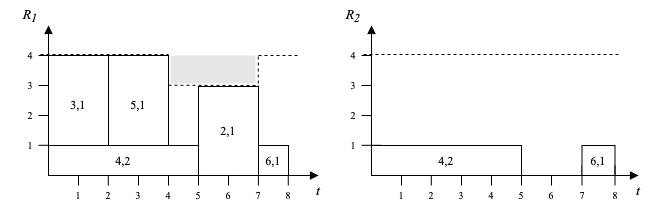

The diagram above was exported from draw.io. Its source (the exported page's mxGraphModel, read from the mxfile embedded in the PNG):
<mxGraphModel dx="652" dy="389" grid="1" gridSize="10" guides="1" tooltips="1" connect="1" arrows="1" fold="1" page="1" pageScale="1" pageWidth="827" pageHeight="1169" math="0" shadow="0">
  <root>
    <mxCell id="0" />
    <mxCell id="1" parent="0" />
    <mxCell id="4vWwz7yFjN16HVkPxue9-121" value="" style="rounded=0;whiteSpace=wrap;html=1;fontFamily=Times New Roman;fontSize=10;strokeColor=default;fillColor=#FFFFFF;gradientColor=#ffffff;" parent="1" vertex="1">
      <mxGeometry x="350" y="231" width="60" height="89" as="geometry" />
    </mxCell>
    <mxCell id="4vWwz7yFjN16HVkPxue9-1" value="" style="endArrow=block;html=1;rounded=0;endFill=1;" parent="1" edge="1">
      <mxGeometry width="50" height="50" relative="1" as="geometry">
        <mxPoint x="200" y="320" as="sourcePoint" />
        <mxPoint x="200" y="170" as="targetPoint" />
      </mxGeometry>
    </mxCell>
    <mxCell id="4vWwz7yFjN16HVkPxue9-2" value="" style="endArrow=block;html=1;rounded=0;endFill=1;entryX=0.5;entryY=0;entryDx=0;entryDy=0;" parent="1" edge="1" target="4vWwz7yFjN16HVkPxue9-19">
      <mxGeometry width="50" height="50" relative="1" as="geometry">
        <mxPoint x="200" y="320" as="sourcePoint" />
        <mxPoint x="440" y="320" as="targetPoint" />
      </mxGeometry>
    </mxCell>
    <mxCell id="4vWwz7yFjN16HVkPxue9-3" value="&lt;font style=&quot;font-size: 14px&quot;&gt;R&lt;sub&gt;1&lt;/sub&gt;&lt;/font&gt;" style="text;html=1;strokeColor=none;fillColor=none;align=center;verticalAlign=middle;whiteSpace=wrap;rounded=0;fontStyle=2;fontFamily=Times New Roman;fontSize=14;" parent="1" vertex="1">
      <mxGeometry x="152" y="145" width="60" height="30" as="geometry" />
    </mxCell>
    <mxCell id="4vWwz7yFjN16HVkPxue9-6" value="" style="endArrow=none;html=1;rounded=0;fontFamily=Times New Roman;fontSize=14;" parent="1" edge="1">
      <mxGeometry width="50" height="50" relative="1" as="geometry">
        <mxPoint x="190" y="260" as="sourcePoint" />
        <mxPoint x="210" y="260" as="targetPoint" />
      </mxGeometry>
    </mxCell>
    <mxCell id="4vWwz7yFjN16HVkPxue9-7" value="" style="endArrow=none;html=1;rounded=0;fontFamily=Times New Roman;fontSize=14;" parent="1" edge="1">
      <mxGeometry width="50" height="50" relative="1" as="geometry">
        <mxPoint x="190" y="289.8" as="sourcePoint" />
        <mxPoint x="210" y="289.8" as="targetPoint" />
      </mxGeometry>
    </mxCell>
    <mxCell id="4vWwz7yFjN16HVkPxue9-9" value="" style="endArrow=none;html=1;rounded=0;fontFamily=Times New Roman;fontSize=14;" parent="1" edge="1">
      <mxGeometry width="50" height="50" relative="1" as="geometry">
        <mxPoint x="190" y="230" as="sourcePoint" />
        <mxPoint x="210" y="230" as="targetPoint" />
      </mxGeometry>
    </mxCell>
    <mxCell id="4vWwz7yFjN16HVkPxue9-10" value="" style="endArrow=none;html=1;rounded=0;fontFamily=Times New Roman;fontSize=14;" parent="1" edge="1">
      <mxGeometry width="50" height="50" relative="1" as="geometry">
        <mxPoint x="190" y="200" as="sourcePoint" />
        <mxPoint x="210" y="200" as="targetPoint" />
      </mxGeometry>
    </mxCell>
    <mxCell id="4vWwz7yFjN16HVkPxue9-11" value="" style="endArrow=none;html=1;rounded=0;fontFamily=Times New Roman;fontSize=14;" parent="1" edge="1">
      <mxGeometry width="50" height="50" relative="1" as="geometry">
        <mxPoint x="230" y="330" as="sourcePoint" />
        <mxPoint x="230" y="309.99999999999994" as="targetPoint" />
      </mxGeometry>
    </mxCell>
    <mxCell id="4vWwz7yFjN16HVkPxue9-12" value="" style="endArrow=none;html=1;rounded=0;fontFamily=Times New Roman;fontSize=14;" parent="1" edge="1">
      <mxGeometry width="50" height="50" relative="1" as="geometry">
        <mxPoint x="259.8" y="330" as="sourcePoint" />
        <mxPoint x="259.8" y="310" as="targetPoint" />
      </mxGeometry>
    </mxCell>
    <mxCell id="4vWwz7yFjN16HVkPxue9-13" value="" style="endArrow=none;html=1;rounded=0;fontFamily=Times New Roman;fontSize=14;" parent="1" edge="1">
      <mxGeometry width="50" height="50" relative="1" as="geometry">
        <mxPoint x="289.99999999999994" y="330" as="sourcePoint" />
        <mxPoint x="289.99999999999994" y="310" as="targetPoint" />
      </mxGeometry>
    </mxCell>
    <mxCell id="4vWwz7yFjN16HVkPxue9-14" value="" style="endArrow=none;html=1;rounded=0;fontFamily=Times New Roman;fontSize=14;" parent="1" edge="1">
      <mxGeometry width="50" height="50" relative="1" as="geometry">
        <mxPoint x="320" y="330" as="sourcePoint" />
        <mxPoint x="320" y="310" as="targetPoint" />
      </mxGeometry>
    </mxCell>
    <mxCell id="4vWwz7yFjN16HVkPxue9-15" value="" style="endArrow=none;html=1;rounded=0;fontFamily=Times New Roman;fontSize=14;" parent="1" edge="1">
      <mxGeometry width="50" height="50" relative="1" as="geometry">
        <mxPoint x="350" y="330" as="sourcePoint" />
        <mxPoint x="350" y="310" as="targetPoint" />
      </mxGeometry>
    </mxCell>
    <mxCell id="4vWwz7yFjN16HVkPxue9-19" value="t" style="text;html=1;strokeColor=none;fillColor=none;align=center;verticalAlign=middle;whiteSpace=wrap;rounded=0;fontStyle=2;fontFamily=Times New Roman;fontSize=14;" parent="1" vertex="1">
      <mxGeometry x="440" y="320" width="60" height="30" as="geometry" />
    </mxCell>
    <mxCell id="4vWwz7yFjN16HVkPxue9-20" value="" style="rounded=0;whiteSpace=wrap;html=1;fontFamily=Times New Roman;fontSize=14;" parent="1" vertex="1">
      <mxGeometry x="200" y="290" width="150" height="30" as="geometry" />
    </mxCell>
    <mxCell id="4vWwz7yFjN16HVkPxue9-21" value="" style="rounded=0;whiteSpace=wrap;html=1;fontFamily=Times New Roman;fontSize=14;" parent="1" vertex="1">
      <mxGeometry x="200" y="200" width="60" height="90" as="geometry" />
    </mxCell>
    <mxCell id="4vWwz7yFjN16HVkPxue9-22" value="" style="rounded=0;whiteSpace=wrap;html=1;fontFamily=Times New Roman;fontSize=14;" parent="1" vertex="1">
      <mxGeometry x="260" y="200" width="60" height="90" as="geometry" />
    </mxCell>
    <mxCell id="4vWwz7yFjN16HVkPxue9-34" value="" style="rounded=0;whiteSpace=wrap;html=1;fontFamily=Times New Roman;fontSize=14;strokeColor=default;gradientColor=#ffffff;fillColor=#FFFFFF;" parent="1" vertex="1">
      <mxGeometry x="410" y="290" width="30" height="30" as="geometry" />
    </mxCell>
    <mxCell id="4vWwz7yFjN16HVkPxue9-35" value="1" style="text;html=1;strokeColor=none;fillColor=none;align=center;verticalAlign=middle;whiteSpace=wrap;rounded=0;fontStyle=0;fontFamily=Times New Roman;fontSize=10;" parent="1" vertex="1">
      <mxGeometry x="172" y="275" width="20" height="30" as="geometry" />
    </mxCell>
    <mxCell id="4vWwz7yFjN16HVkPxue9-36" value="2" style="text;html=1;strokeColor=none;fillColor=none;align=center;verticalAlign=middle;whiteSpace=wrap;rounded=0;fontStyle=0;fontFamily=Times New Roman;fontSize=10;" parent="1" vertex="1">
      <mxGeometry x="172" y="245" width="20" height="30" as="geometry" />
    </mxCell>
    <mxCell id="4vWwz7yFjN16HVkPxue9-37" value="3" style="text;html=1;strokeColor=none;fillColor=none;align=center;verticalAlign=middle;whiteSpace=wrap;rounded=0;fontStyle=0;fontFamily=Times New Roman;fontSize=10;" parent="1" vertex="1">
      <mxGeometry x="172" y="215" width="20" height="30" as="geometry" />
    </mxCell>
    <mxCell id="4vWwz7yFjN16HVkPxue9-38" value="4" style="text;html=1;strokeColor=none;fillColor=none;align=center;verticalAlign=middle;whiteSpace=wrap;rounded=0;fontStyle=0;fontFamily=Times New Roman;fontSize=10;" parent="1" vertex="1">
      <mxGeometry x="172" y="185" width="20" height="30" as="geometry" />
    </mxCell>
    <mxCell id="4vWwz7yFjN16HVkPxue9-39" value="1" style="text;html=1;strokeColor=none;fillColor=none;align=center;verticalAlign=middle;whiteSpace=wrap;rounded=0;fontStyle=0;fontFamily=Times New Roman;fontSize=10;" parent="1" vertex="1">
      <mxGeometry x="220" y="330" width="20" height="20" as="geometry" />
    </mxCell>
    <mxCell id="4vWwz7yFjN16HVkPxue9-40" value="2" style="text;html=1;strokeColor=none;fillColor=none;align=center;verticalAlign=middle;whiteSpace=wrap;rounded=0;fontStyle=0;fontFamily=Times New Roman;fontSize=10;" parent="1" vertex="1">
      <mxGeometry x="250" y="330" width="20" height="20" as="geometry" />
    </mxCell>
    <mxCell id="4vWwz7yFjN16HVkPxue9-41" value="3" style="text;html=1;strokeColor=none;fillColor=none;align=center;verticalAlign=middle;whiteSpace=wrap;rounded=0;fontStyle=0;fontFamily=Times New Roman;fontSize=10;" parent="1" vertex="1">
      <mxGeometry x="280" y="330" width="20" height="20" as="geometry" />
    </mxCell>
    <mxCell id="4vWwz7yFjN16HVkPxue9-42" value="4" style="text;html=1;strokeColor=none;fillColor=none;align=center;verticalAlign=middle;whiteSpace=wrap;rounded=0;fontStyle=0;fontFamily=Times New Roman;fontSize=10;" parent="1" vertex="1">
      <mxGeometry x="310" y="330" width="20" height="20" as="geometry" />
    </mxCell>
    <mxCell id="4vWwz7yFjN16HVkPxue9-44" value="5" style="text;html=1;strokeColor=none;fillColor=none;align=center;verticalAlign=middle;whiteSpace=wrap;rounded=0;fontStyle=0;fontFamily=Times New Roman;fontSize=10;" parent="1" vertex="1">
      <mxGeometry x="340" y="330" width="20" height="20" as="geometry" />
    </mxCell>
    <mxCell id="4vWwz7yFjN16HVkPxue9-45" value="6" style="text;html=1;strokeColor=none;fillColor=none;align=center;verticalAlign=middle;whiteSpace=wrap;rounded=0;fontStyle=0;fontFamily=Times New Roman;fontSize=10;" parent="1" vertex="1">
      <mxGeometry x="370" y="330" width="20" height="20" as="geometry" />
    </mxCell>
    <mxCell id="4vWwz7yFjN16HVkPxue9-46" value="7" style="text;html=1;strokeColor=none;fillColor=none;align=center;verticalAlign=middle;whiteSpace=wrap;rounded=0;fontStyle=0;fontFamily=Times New Roman;fontSize=10;" parent="1" vertex="1">
      <mxGeometry x="400" y="330" width="20" height="20" as="geometry" />
    </mxCell>
    <mxCell id="4vWwz7yFjN16HVkPxue9-48" value="" style="endArrow=none;html=1;rounded=0;fontFamily=Times New Roman;fontSize=10;exitX=1;exitY=0.5;exitDx=0;exitDy=0;dashed=1;" parent="1" edge="1">
      <mxGeometry width="50" height="50" relative="1" as="geometry">
        <mxPoint x="192" y="199" as="sourcePoint" />
        <mxPoint x="320" y="199" as="targetPoint" />
      </mxGeometry>
    </mxCell>
    <mxCell id="4vWwz7yFjN16HVkPxue9-49" value="" style="endArrow=block;html=1;rounded=0;endFill=1;" parent="1" edge="1">
      <mxGeometry width="50" height="50" relative="1" as="geometry">
        <mxPoint x="523" y="320" as="sourcePoint" />
        <mxPoint x="523" y="170" as="targetPoint" />
      </mxGeometry>
    </mxCell>
    <mxCell id="4vWwz7yFjN16HVkPxue9-50" value="" style="endArrow=block;html=1;rounded=0;endFill=1;entryX=0.5;entryY=0;entryDx=0;entryDy=0;" parent="1" edge="1" target="4vWwz7yFjN16HVkPxue9-63">
      <mxGeometry width="50" height="50" relative="1" as="geometry">
        <mxPoint x="523" y="320" as="sourcePoint" />
        <mxPoint x="760" y="320" as="targetPoint" />
      </mxGeometry>
    </mxCell>
    <mxCell id="4vWwz7yFjN16HVkPxue9-51" value="&lt;font style=&quot;font-size: 14px&quot;&gt;R&lt;sub&gt;2&lt;/sub&gt;&lt;/font&gt;" style="text;html=1;strokeColor=none;fillColor=none;align=center;verticalAlign=middle;whiteSpace=wrap;rounded=0;fontStyle=2;fontFamily=Times New Roman;fontSize=14;" parent="1" vertex="1">
      <mxGeometry x="475" y="145" width="60" height="30" as="geometry" />
    </mxCell>
    <mxCell id="4vWwz7yFjN16HVkPxue9-52" value="" style="endArrow=none;html=1;rounded=0;fontFamily=Times New Roman;fontSize=14;" parent="1" edge="1">
      <mxGeometry width="50" height="50" relative="1" as="geometry">
        <mxPoint x="513" y="260" as="sourcePoint" />
        <mxPoint x="523" y="260" as="targetPoint" />
      </mxGeometry>
    </mxCell>
    <mxCell id="4vWwz7yFjN16HVkPxue9-53" value="" style="endArrow=none;html=1;rounded=0;fontFamily=Times New Roman;fontSize=14;" parent="1" edge="1">
      <mxGeometry width="50" height="50" relative="1" as="geometry">
        <mxPoint x="513" y="289.79999999999995" as="sourcePoint" />
        <mxPoint x="533" y="289.79999999999995" as="targetPoint" />
      </mxGeometry>
    </mxCell>
    <mxCell id="4vWwz7yFjN16HVkPxue9-54" value="" style="endArrow=none;html=1;rounded=0;fontFamily=Times New Roman;fontSize=14;" parent="1" edge="1">
      <mxGeometry width="50" height="50" relative="1" as="geometry">
        <mxPoint x="513" y="230" as="sourcePoint" />
        <mxPoint x="523" y="230" as="targetPoint" />
      </mxGeometry>
    </mxCell>
    <mxCell id="4vWwz7yFjN16HVkPxue9-55" value="" style="endArrow=none;html=1;rounded=0;fontFamily=Times New Roman;fontSize=14;" parent="1" edge="1">
      <mxGeometry width="50" height="50" relative="1" as="geometry">
        <mxPoint x="513" y="200" as="sourcePoint" />
        <mxPoint x="523" y="200" as="targetPoint" />
      </mxGeometry>
    </mxCell>
    <mxCell id="4vWwz7yFjN16HVkPxue9-56" value="" style="endArrow=none;html=1;rounded=0;fontFamily=Times New Roman;fontSize=14;" parent="1" edge="1">
      <mxGeometry width="50" height="50" relative="1" as="geometry">
        <mxPoint x="553" y="330" as="sourcePoint" />
        <mxPoint x="553" y="310" as="targetPoint" />
      </mxGeometry>
    </mxCell>
    <mxCell id="4vWwz7yFjN16HVkPxue9-57" value="" style="endArrow=none;html=1;rounded=0;fontFamily=Times New Roman;fontSize=14;" parent="1" edge="1">
      <mxGeometry width="50" height="50" relative="1" as="geometry">
        <mxPoint x="582.8" y="330" as="sourcePoint" />
        <mxPoint x="582.8" y="310" as="targetPoint" />
      </mxGeometry>
    </mxCell>
    <mxCell id="4vWwz7yFjN16HVkPxue9-58" value="" style="endArrow=none;html=1;rounded=0;fontFamily=Times New Roman;fontSize=14;" parent="1" edge="1">
      <mxGeometry width="50" height="50" relative="1" as="geometry">
        <mxPoint x="613" y="330" as="sourcePoint" />
        <mxPoint x="613" y="310" as="targetPoint" />
      </mxGeometry>
    </mxCell>
    <mxCell id="4vWwz7yFjN16HVkPxue9-59" value="" style="endArrow=none;html=1;rounded=0;fontFamily=Times New Roman;fontSize=14;" parent="1" edge="1">
      <mxGeometry width="50" height="50" relative="1" as="geometry">
        <mxPoint x="643" y="330" as="sourcePoint" />
        <mxPoint x="643" y="310" as="targetPoint" />
      </mxGeometry>
    </mxCell>
    <mxCell id="4vWwz7yFjN16HVkPxue9-60" value="" style="endArrow=none;html=1;rounded=0;fontFamily=Times New Roman;fontSize=14;" parent="1" edge="1">
      <mxGeometry width="50" height="50" relative="1" as="geometry">
        <mxPoint x="673" y="330" as="sourcePoint" />
        <mxPoint x="673" y="310" as="targetPoint" />
      </mxGeometry>
    </mxCell>
    <mxCell id="4vWwz7yFjN16HVkPxue9-61" value="" style="endArrow=none;html=1;rounded=0;fontFamily=Times New Roman;fontSize=14;" parent="1" edge="1">
      <mxGeometry width="50" height="50" relative="1" as="geometry">
        <mxPoint x="703" y="330" as="sourcePoint" />
        <mxPoint x="703" y="320" as="targetPoint" />
      </mxGeometry>
    </mxCell>
    <mxCell id="4vWwz7yFjN16HVkPxue9-62" value="" style="endArrow=none;html=1;rounded=0;fontFamily=Times New Roman;fontSize=14;" parent="1" edge="1">
      <mxGeometry width="50" height="50" relative="1" as="geometry">
        <mxPoint x="733.5" y="330" as="sourcePoint" />
        <mxPoint x="733.5" y="310" as="targetPoint" />
      </mxGeometry>
    </mxCell>
    <mxCell id="4vWwz7yFjN16HVkPxue9-63" value="t" style="text;html=1;strokeColor=none;fillColor=none;align=center;verticalAlign=middle;whiteSpace=wrap;rounded=0;fontStyle=2;fontFamily=Times New Roman;fontSize=14;" parent="1" vertex="1">
      <mxGeometry x="760" y="320" width="60" height="30" as="geometry" />
    </mxCell>
    <mxCell id="4vWwz7yFjN16HVkPxue9-64" value="" style="rounded=0;whiteSpace=wrap;html=1;fontFamily=Times New Roman;fontSize=14;" parent="1" vertex="1">
      <mxGeometry x="523" y="290" width="150" height="30" as="geometry" />
    </mxCell>
    <mxCell id="4vWwz7yFjN16HVkPxue9-71" value="" style="rounded=0;whiteSpace=wrap;html=1;fontFamily=Times New Roman;fontSize=14;strokeColor=default;gradientColor=#ffffff;fillColor=#FFFFFF;" parent="1" vertex="1">
      <mxGeometry x="733.5" y="290" width="33" height="30" as="geometry" />
    </mxCell>
    <mxCell id="4vWwz7yFjN16HVkPxue9-72" value="1" style="text;html=1;strokeColor=none;fillColor=none;align=center;verticalAlign=middle;whiteSpace=wrap;rounded=0;fontStyle=0;fontFamily=Times New Roman;fontSize=10;" parent="1" vertex="1">
      <mxGeometry x="495" y="275" width="20" height="30" as="geometry" />
    </mxCell>
    <mxCell id="4vWwz7yFjN16HVkPxue9-73" value="2" style="text;html=1;strokeColor=none;fillColor=none;align=center;verticalAlign=middle;whiteSpace=wrap;rounded=0;fontStyle=0;fontFamily=Times New Roman;fontSize=10;" parent="1" vertex="1">
      <mxGeometry x="495" y="245" width="20" height="30" as="geometry" />
    </mxCell>
    <mxCell id="4vWwz7yFjN16HVkPxue9-74" value="3" style="text;html=1;strokeColor=none;fillColor=none;align=center;verticalAlign=middle;whiteSpace=wrap;rounded=0;fontStyle=0;fontFamily=Times New Roman;fontSize=10;" parent="1" vertex="1">
      <mxGeometry x="495" y="215" width="20" height="30" as="geometry" />
    </mxCell>
    <mxCell id="4vWwz7yFjN16HVkPxue9-75" value="4" style="text;html=1;strokeColor=none;fillColor=none;align=center;verticalAlign=middle;whiteSpace=wrap;rounded=0;fontStyle=0;fontFamily=Times New Roman;fontSize=10;" parent="1" vertex="1">
      <mxGeometry x="495" y="185" width="20" height="30" as="geometry" />
    </mxCell>
    <mxCell id="4vWwz7yFjN16HVkPxue9-76" value="1" style="text;html=1;strokeColor=none;fillColor=none;align=center;verticalAlign=middle;whiteSpace=wrap;rounded=0;fontStyle=0;fontFamily=Times New Roman;fontSize=10;" parent="1" vertex="1">
      <mxGeometry x="543" y="330" width="20" height="20" as="geometry" />
    </mxCell>
    <mxCell id="4vWwz7yFjN16HVkPxue9-77" value="2" style="text;html=1;strokeColor=none;fillColor=none;align=center;verticalAlign=middle;whiteSpace=wrap;rounded=0;fontStyle=0;fontFamily=Times New Roman;fontSize=10;" parent="1" vertex="1">
      <mxGeometry x="573" y="330" width="20" height="20" as="geometry" />
    </mxCell>
    <mxCell id="4vWwz7yFjN16HVkPxue9-78" value="3" style="text;html=1;strokeColor=none;fillColor=none;align=center;verticalAlign=middle;whiteSpace=wrap;rounded=0;fontStyle=0;fontFamily=Times New Roman;fontSize=10;" parent="1" vertex="1">
      <mxGeometry x="603" y="330" width="20" height="20" as="geometry" />
    </mxCell>
    <mxCell id="4vWwz7yFjN16HVkPxue9-79" value="4" style="text;html=1;strokeColor=none;fillColor=none;align=center;verticalAlign=middle;whiteSpace=wrap;rounded=0;fontStyle=0;fontFamily=Times New Roman;fontSize=10;" parent="1" vertex="1">
      <mxGeometry x="633" y="330" width="20" height="20" as="geometry" />
    </mxCell>
    <mxCell id="4vWwz7yFjN16HVkPxue9-80" value="5" style="text;html=1;strokeColor=none;fillColor=none;align=center;verticalAlign=middle;whiteSpace=wrap;rounded=0;fontStyle=0;fontFamily=Times New Roman;fontSize=10;" parent="1" vertex="1">
      <mxGeometry x="663" y="330" width="20" height="20" as="geometry" />
    </mxCell>
    <mxCell id="4vWwz7yFjN16HVkPxue9-81" value="6" style="text;html=1;strokeColor=none;fillColor=none;align=center;verticalAlign=middle;whiteSpace=wrap;rounded=0;fontStyle=0;fontFamily=Times New Roman;fontSize=10;" parent="1" vertex="1">
      <mxGeometry x="693" y="330" width="20" height="20" as="geometry" />
    </mxCell>
    <mxCell id="4vWwz7yFjN16HVkPxue9-82" value="7" style="text;html=1;strokeColor=none;fillColor=none;align=center;verticalAlign=middle;whiteSpace=wrap;rounded=0;fontStyle=0;fontFamily=Times New Roman;fontSize=10;" parent="1" vertex="1">
      <mxGeometry x="723.5" y="330" width="20" height="20" as="geometry" />
    </mxCell>
    <mxCell id="4vWwz7yFjN16HVkPxue9-83" value="" style="endArrow=none;html=1;rounded=0;fontFamily=Times New Roman;fontSize=10;exitX=1;exitY=0.5;exitDx=0;exitDy=0;dashed=1;" parent="1" edge="1">
      <mxGeometry width="50" height="50" relative="1" as="geometry">
        <mxPoint x="515" y="199" as="sourcePoint" />
        <mxPoint x="770" y="199" as="targetPoint" />
      </mxGeometry>
    </mxCell>
    <mxCell id="4vWwz7yFjN16HVkPxue9-123" value="3,1" style="text;html=1;strokeColor=none;fillColor=none;align=center;verticalAlign=middle;whiteSpace=wrap;rounded=0;fontFamily=Times New Roman;fontSize=12;" parent="1" vertex="1">
      <mxGeometry x="200" y="234" width="60" height="30" as="geometry" />
    </mxCell>
    <mxCell id="4vWwz7yFjN16HVkPxue9-124" value="4,2" style="text;html=1;strokeColor=none;fillColor=none;align=center;verticalAlign=middle;whiteSpace=wrap;rounded=0;fontFamily=Times New Roman;fontSize=12;" parent="1" vertex="1">
      <mxGeometry x="245" y="290" width="60" height="30" as="geometry" />
    </mxCell>
    <mxCell id="4vWwz7yFjN16HVkPxue9-125" value="4,2" style="text;html=1;strokeColor=none;fillColor=none;align=center;verticalAlign=middle;whiteSpace=wrap;rounded=0;fontFamily=Times New Roman;fontSize=12;" parent="1" vertex="1">
      <mxGeometry x="568" y="290" width="60" height="30" as="geometry" />
    </mxCell>
    <mxCell id="4vWwz7yFjN16HVkPxue9-126" value="6,1" style="text;html=1;strokeColor=none;fillColor=none;align=center;verticalAlign=middle;whiteSpace=wrap;rounded=0;fontFamily=Times New Roman;fontSize=12;" parent="1" vertex="1">
      <mxGeometry x="720" y="290" width="60" height="30" as="geometry" />
    </mxCell>
    <mxCell id="4vWwz7yFjN16HVkPxue9-130" value="5,1" style="text;html=1;strokeColor=none;fillColor=none;align=center;verticalAlign=middle;whiteSpace=wrap;rounded=0;fontFamily=Times New Roman;fontSize=12;" parent="1" vertex="1">
      <mxGeometry x="260" y="234" width="60" height="30" as="geometry" />
    </mxCell>
    <mxCell id="4vWwz7yFjN16HVkPxue9-131" value="2,1" style="text;html=1;strokeColor=none;fillColor=default;align=center;verticalAlign=middle;whiteSpace=wrap;rounded=0;fontFamily=Times New Roman;fontSize=12;" parent="1" vertex="1">
      <mxGeometry x="360" y="260" width="40" height="30" as="geometry" />
    </mxCell>
    <mxCell id="Hab-XR3sJ1W3cSo8kjGV-1" value="" style="endArrow=none;html=1;rounded=0;fontFamily=Times New Roman;fontSize=14;" edge="1" parent="1">
      <mxGeometry width="50" height="50" relative="1" as="geometry">
        <mxPoint x="380" y="330" as="sourcePoint" />
        <mxPoint x="380" y="320" as="targetPoint" />
      </mxGeometry>
    </mxCell>
    <mxCell id="4vWwz7yFjN16HVkPxue9-127" value="6,1" style="text;html=1;strokeColor=none;fillColor=default;align=center;verticalAlign=middle;whiteSpace=wrap;rounded=0;fontFamily=Times New Roman;fontSize=12;" parent="1" vertex="1">
      <mxGeometry x="415" y="295" width="20" height="20" as="geometry" />
    </mxCell>
    <mxCell id="Hab-XR3sJ1W3cSo8kjGV-7" value="" style="endArrow=none;html=1;rounded=0;fontFamily=Times New Roman;fontSize=10;exitX=1;exitY=0.5;exitDx=0;exitDy=0;dashed=1;" edge="1" parent="1">
      <mxGeometry width="50" height="50" relative="1" as="geometry">
        <mxPoint x="320" y="229.71" as="sourcePoint" />
        <mxPoint x="410" y="230" as="targetPoint" />
      </mxGeometry>
    </mxCell>
    <mxCell id="Hab-XR3sJ1W3cSo8kjGV-8" value="" style="endArrow=none;html=1;rounded=0;fontFamily=Times New Roman;fontSize=10;dashed=1;" edge="1" parent="1">
      <mxGeometry width="50" height="50" relative="1" as="geometry">
        <mxPoint x="410" y="200" as="sourcePoint" />
        <mxPoint x="450" y="200" as="targetPoint" />
      </mxGeometry>
    </mxCell>
    <mxCell id="Hab-XR3sJ1W3cSo8kjGV-9" value="" style="endArrow=none;html=1;rounded=0;fontFamily=Times New Roman;fontSize=10;dashed=1;" edge="1" parent="1">
      <mxGeometry width="50" height="50" relative="1" as="geometry">
        <mxPoint x="409.76" y="201" as="sourcePoint" />
        <mxPoint x="409.76" y="231" as="targetPoint" />
      </mxGeometry>
    </mxCell>
    <mxCell id="Hab-XR3sJ1W3cSo8kjGV-11" value="" style="endArrow=none;html=1;rounded=0;fontFamily=Times New Roman;fontSize=14;" edge="1" parent="1">
      <mxGeometry width="50" height="50" relative="1" as="geometry">
        <mxPoint x="409.88" y="330" as="sourcePoint" />
        <mxPoint x="409.88" y="320" as="targetPoint" />
        <Array as="points">
          <mxPoint x="409.88" y="330" />
        </Array>
      </mxGeometry>
    </mxCell>
    <mxCell id="Hab-XR3sJ1W3cSo8kjGV-12" value="" style="endArrow=none;html=1;rounded=0;fontFamily=Times New Roman;fontSize=14;" edge="1" parent="1">
      <mxGeometry width="50" height="50" relative="1" as="geometry">
        <mxPoint x="439.77" y="330" as="sourcePoint" />
        <mxPoint x="439.77" y="320" as="targetPoint" />
        <Array as="points">
          <mxPoint x="439.77" y="330" />
        </Array>
      </mxGeometry>
    </mxCell>
    <mxCell id="Hab-XR3sJ1W3cSo8kjGV-13" value="8" style="text;html=1;strokeColor=none;fillColor=none;align=center;verticalAlign=middle;whiteSpace=wrap;rounded=0;fontStyle=0;fontFamily=Times New Roman;fontSize=10;" vertex="1" parent="1">
      <mxGeometry x="430" y="330" width="20" height="20" as="geometry" />
    </mxCell>
    <mxCell id="Hab-XR3sJ1W3cSo8kjGV-14" value="8" style="text;html=1;strokeColor=none;fillColor=none;align=center;verticalAlign=middle;whiteSpace=wrap;rounded=0;fontStyle=0;fontFamily=Times New Roman;fontSize=10;" vertex="1" parent="1">
      <mxGeometry x="757" y="330" width="20" height="20" as="geometry" />
    </mxCell>
    <mxCell id="Hab-XR3sJ1W3cSo8kjGV-15" value="" style="endArrow=none;html=1;rounded=0;fontFamily=Times New Roman;fontSize=14;" edge="1" parent="1">
      <mxGeometry width="50" height="50" relative="1" as="geometry">
        <mxPoint x="766.5" y="330" as="sourcePoint" />
        <mxPoint x="766.5" y="310" as="targetPoint" />
      </mxGeometry>
    </mxCell>
    <mxCell id="Hab-XR3sJ1W3cSo8kjGV-17" value="" style="rounded=0;whiteSpace=wrap;html=1;fontColor=#FFFFFF;strokeColor=none;fillColor=#E6E6E6;gradientDirection=radial;" vertex="1" parent="1">
      <mxGeometry x="322" y="200" width="85" height="28" as="geometry" />
    </mxCell>
  </root>
</mxGraphModel>